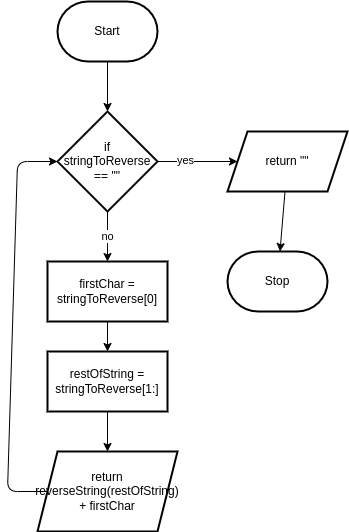

The diagram above was exported from draw.io. Its source (the exported page's mxGraphModel, read from the mxfile embedded in the PNG):
<mxGraphModel dx="1242" dy="589" grid="1" gridSize="10" guides="1" tooltips="1" connect="1" arrows="1" fold="1" page="1" pageScale="1" pageWidth="850" pageHeight="1100" math="0" shadow="0">
  <root>
    <mxCell id="0" />
    <mxCell id="1" parent="0" />
    <mxCell id="4" value="" style="edgeStyle=none;html=1;" edge="1" parent="1" source="2" target="3">
      <mxGeometry relative="1" as="geometry" />
    </mxCell>
    <mxCell id="2" value="Start" style="strokeWidth=2;html=1;shape=mxgraph.flowchart.terminator;whiteSpace=wrap;" parent="1" vertex="1">
      <mxGeometry x="60" y="50" width="100" height="60" as="geometry" />
    </mxCell>
    <mxCell id="6" value="" style="edgeStyle=none;html=1;" edge="1" parent="1" source="3" target="5">
      <mxGeometry relative="1" as="geometry" />
    </mxCell>
    <mxCell id="7" value="yes" style="edgeLabel;html=1;align=center;verticalAlign=middle;resizable=0;points=[];" vertex="1" connectable="0" parent="6">
      <mxGeometry x="-0.33" y="2" relative="1" as="geometry">
        <mxPoint as="offset" />
      </mxGeometry>
    </mxCell>
    <mxCell id="9" value="no" style="edgeStyle=none;html=1;" edge="1" parent="1" source="3" target="8">
      <mxGeometry relative="1" as="geometry" />
    </mxCell>
    <mxCell id="3" value="if&lt;br&gt;stringToReverse == &quot;&quot;" style="rhombus;whiteSpace=wrap;html=1;strokeWidth=2;" vertex="1" parent="1">
      <mxGeometry x="60" y="160" width="100" height="100" as="geometry" />
    </mxCell>
    <mxCell id="17" value="" style="edgeStyle=none;html=1;" edge="1" parent="1" source="5" target="16">
      <mxGeometry relative="1" as="geometry" />
    </mxCell>
    <mxCell id="5" value="return &quot;&quot;" style="shape=parallelogram;perimeter=parallelogramPerimeter;whiteSpace=wrap;html=1;fixedSize=1;strokeWidth=2;" vertex="1" parent="1">
      <mxGeometry x="230" y="180" width="120" height="60" as="geometry" />
    </mxCell>
    <mxCell id="11" value="" style="edgeStyle=none;html=1;" edge="1" parent="1" source="8" target="10">
      <mxGeometry relative="1" as="geometry" />
    </mxCell>
    <mxCell id="8" value="firstChar = stringToReverse[0]" style="whiteSpace=wrap;html=1;strokeWidth=2;" vertex="1" parent="1">
      <mxGeometry x="50" y="310" width="120" height="60" as="geometry" />
    </mxCell>
    <mxCell id="13" value="" style="edgeStyle=none;html=1;" edge="1" parent="1" source="10" target="12">
      <mxGeometry relative="1" as="geometry" />
    </mxCell>
    <mxCell id="10" value="restOfString = stringToReverse[1:]" style="whiteSpace=wrap;html=1;strokeWidth=2;" vertex="1" parent="1">
      <mxGeometry x="50" y="400" width="120" height="60" as="geometry" />
    </mxCell>
    <mxCell id="15" value="" style="edgeStyle=none;html=1;entryX=0;entryY=0.5;entryDx=0;entryDy=0;" edge="1" parent="1" source="12" target="3">
      <mxGeometry relative="1" as="geometry">
        <mxPoint x="-50" y="540" as="targetPoint" />
        <Array as="points">
          <mxPoint x="10" y="540" />
          <mxPoint x="20" y="210" />
        </Array>
      </mxGeometry>
    </mxCell>
    <mxCell id="12" value="return reverseString(restOfString) + firstChar" style="shape=parallelogram;perimeter=parallelogramPerimeter;whiteSpace=wrap;html=1;fixedSize=1;strokeWidth=2;" vertex="1" parent="1">
      <mxGeometry x="40" y="500" width="140" height="80" as="geometry" />
    </mxCell>
    <mxCell id="16" value="Stop" style="strokeWidth=2;html=1;shape=mxgraph.flowchart.terminator;whiteSpace=wrap;" vertex="1" parent="1">
      <mxGeometry x="230" y="300" width="100" height="60" as="geometry" />
    </mxCell>
  </root>
</mxGraphModel>